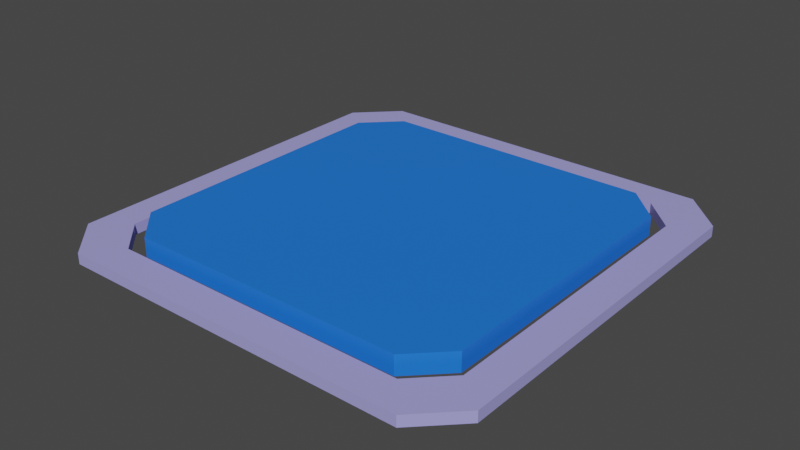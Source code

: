 # Source: button.blend  (saved by Blender 2.82.7; exported with 4.5.12 LTS)
import bpy
from mathutils import Matrix  # noqa: F401  (used for matrix-valued properties, if any)

bpy.ops.wm.read_factory_settings(use_empty=True)
scene = bpy.context.scene
scene.name = 'Scene'

# ---- collections
col_collection = bpy.data.collections.new('Collection'); scene.collection.children.link(col_collection)

# ---- materials (node trees are filled in below, after node groups)
mat_material = bpy.data.materials.new('Material')
mat_material.alpha_threshold = 0.0
mat_material.use_transparent_shadow = False
mat_material.line_color = (0.0, 0.0, 0.0, 1.0)
mat_default = bpy.data.materials.new('Default')
mat_default.use_transparent_shadow = False

# ---- material node trees
mat_material.use_nodes = True; mat_material.node_tree.nodes.clear()
_N = mat_material.node_tree.nodes; _L = mat_material.node_tree.links
n0 = _N.new('ShaderNodeOutputMaterial'); n0.name = 'Material Output'; n0.location = (300, 300)
n1 = _N.new('ShaderNodeBsdfPrincipled'); n1.name = 'Principled BSDF'; n1.location = (10, 300)
n1.distribution = 'GGX'
n1.subsurface_method = 'BURLEY'
n1.inputs[0].default_value = (0.3821, 0.3623, 0.8, 1.0)
n1.inputs[2].default_value = 0.4
n1.inputs[3].default_value = 1.45
n1.inputs[27].default_value = (0.0, 0.0, 0.0, 1.0)
n1.inputs[28].default_value = 1.0
_L.new(n1.outputs[0], n0.inputs[0])
n0.is_active_output = True
mat_default.use_nodes = True; mat_default.node_tree.nodes.clear()
_N = mat_default.node_tree.nodes; _L = mat_default.node_tree.links
n0 = _N.new('ShaderNodeOutputMaterial'); n0.name = 'Material Output'; n0.location = (300, 300)
n1 = _N.new('ShaderNodeBsdfPrincipled'); n1.name = 'Principled BSDF'; n1.location = (10, 300)
n1.distribution = 'GGX'
n1.subsurface_method = 'BURLEY'
n1.inputs[0].default_value = (0.01256, 0.1727, 0.8, 1.0)
n1.inputs[3].default_value = 1.45
n1.inputs[27].default_value = (0.0, 0.0, 0.0, 1.0)
n1.inputs[28].default_value = 1.0
_L.new(n1.outputs[0], n0.inputs[0])
n0.is_active_output = True

# ---- world
world_world = bpy.data.worlds.new('World'); scene.world = world_world
world_world.use_nodes = True; world_world.node_tree.nodes.clear()
_N = world_world.node_tree.nodes; _L = world_world.node_tree.links
n0 = _N.new('ShaderNodeOutputWorld'); n0.name = 'World Output'; n0.location = (300, 300)
n1 = _N.new('ShaderNodeBackground'); n1.name = 'Background'; n1.location = (10, 300)
n1.inputs[0].default_value = (0.05088, 0.05088, 0.05088, 1.0)
_L.new(n1.outputs[0], n0.inputs[0])
n0.is_active_output = True
world_world.color = (0.05088, 0.05088, 0.05088)
world_world.use_sun_shadow = False
world_world.sun_shadow_jitter_overblur = 0.0

# ---- meshes
me_cube_001 = bpy.data.meshes.new('Cube.001')
me_cube_001.from_pydata([(-1.7, 1.392, -0.001715), (-1.392, 1.7, -0.001715), (-1.392, 1.7, -0.1), (-1.7, 1.392, -0.1), (1.392, 1.7, -0.001716), (1.7, 1.392, -0.001716), (1.7, 1.392, -0.1), (1.392, 1.7, -0.1), (1.7, -1.392, -0.001715), (1.392, -1.7, -0.001715), (1.392, -1.7, -0.1), (1.7, -1.392, -0.1), (-1.392, -1.7, -0.001716), (-1.7, -1.392, -0.001716), (-1.7, -1.392, -0.1), (-1.392, -1.7, -0.1), (-1.637, -2.0, -0.1), (-2.0, -1.637, -0.1), (-2.0, -1.637, -0.001716), (-1.637, -2.0, -0.001716), (-2.0, 1.637, -0.1), (-1.637, 2.0, -0.1), (-1.637, 2.0, -0.001716), (-2.0, 1.637, -0.001716), (2.0, -1.637, -0.1), (1.637, -2.0, -0.1), (1.637, -2.0, -0.001716), (2.0, -1.637, -0.001716), (1.637, 2.0, -0.1), (2.0, 1.637, -0.1), (2.0, 1.637, -0.001716), (1.637, 2.0, -0.001716)], [], [(25, 26, 19, 16), (6, 7, 28, 29), (15, 12, 9, 10), (16, 17, 14, 15), (29, 30, 27, 24), (3, 0, 13, 14), (7, 4, 1, 2), (21, 22, 31, 28), (17, 18, 23, 20), (2, 3, 20, 21), (11, 8, 5, 6), (16, 15, 10, 25), (0, 23, 18, 13), (20, 3, 14, 17), (10, 11, 24, 25), (8, 27, 30, 5), (8, 9, 26, 27), (14, 13, 12, 15), (4, 7, 6, 5), (8, 11, 10, 9), (0, 3, 2, 1), (12, 19, 26, 9), (12, 13, 18, 19), (22, 1, 4, 31), (4, 5, 30, 31), (2, 21, 28, 7), (11, 6, 29, 24), (16, 19, 18, 17), (22, 21, 20, 23), (30, 29, 28, 31), (26, 25, 24, 27), (0, 1, 22, 23)])
_uv = me_cube_001.uv_layers.new(name='UVMap')
_uv.uv.foreach_set('vector', [0.375, 0.7727, 0.625, 0.7727, 0.625, 0.9773, 0.375, 0.9773, 0.4926, 0.5227, 0.4926, 0.4773, 0.375, 0.4773, 0.375, 0.5227, 0.4926, 0.9773, 0.5074, 0.9773, 0.5074, 0.7727, 0.4926, 0.7727, 0.375, 0.9773, 0.375, 1.0, 0.4926, 0.02268, 0.4926, 0.0, 0.375, 0.5227, 0.625, 0.5227, 0.625, 0.7273, 0.375, 0.7273, 0.4926, 0.2273, 0.5074, 0.2273, 0.5074, 0.02268, 0.4926, 0.02268, 0.4926, 0.4773, 0.5074, 0.4773, 0.5074, 0.2727, 0.4926, 0.2727, 0.375, 0.2727, 0.625, 0.2727, 0.625, 0.4773, 0.375, 0.4773, 0.375, 0.0227, 0.625, 0.0227, 0.625, 0.2273, 0.375, 0.2273, 0.4926, 0.2727, 0.4926, 0.2273, 0.375, 0.2273, 0.375, 0.2727, 0.4926, 0.7273, 0.5074, 0.7273, 0.5074, 0.5227, 0.4926, 0.5227, 0.375, 0.9773, 0.4926, 0.9773, 0.4926, 0.7727, 0.375, 0.7727, 0.5074, 0.2273, 0.625, 0.2273, 0.625, 0.0227, 0.5074, 0.02268, 0.375, 0.2273, 0.4926, 0.2273, 0.4926, 0.02268, 0.375, 0.0227, 0.4926, 0.7727, 0.4926, 0.7273, 0.375, 0.7273, 0.375, 0.7727, 0.5074, 0.7273, 0.625, 0.7273, 0.625, 0.5227, 0.5074, 0.5227, 0.5074, 0.7273, 0.5074, 0.7727, 0.625, 0.7727, 0.625, 0.7273, 0.4926, 0.02268, 0.5074, 0.02268, 0.5074, 0.0, 0.4926, 0.0, 0.5074, 0.4773, 0.4926, 0.4773, 0.4926, 0.5227, 0.5074, 0.5227, 0.5074, 0.7273, 0.4926, 0.7273, 0.4926, 0.7727, 0.5074, 0.7727, 0.5074, 0.2273, 0.4926, 0.2273, 0.4926, 0.2727, 0.5074, 0.2727, 0.5074, 0.0, 0.625, 0.9773, 0.625, 0.7727, 0.5074, 0.7727, 0.5074, 0.0, 0.5074, 0.02268, 0.625, 1.0, 0.625, 0.9773, 0.625, 0.2727, 0.5074, 0.2727, 0.5074, 0.4773, 0.625, 0.4773, 0.5074, 0.4773, 0.5074, 0.5227, 0.625, 0.5227, 0.625, 0.4773, 0.4926, 0.2727, 0.375, 0.2727, 0.375, 0.4773, 0.4926, 0.4773, 0.4926, 0.7273, 0.4926, 0.5227, 0.375, 0.5227, 0.375, 0.7273, 0.375, 0.9773, 0.625, 0.9773, 0.625, 1.0, 0.375, 1.0, 0.625, 0.2727, 0.375, 0.2727, 0.375, 0.2273, 0.625, 0.2273, 0.625, 0.5227, 0.375, 0.5227, 0.375, 0.4773, 0.625, 0.4773, 0.625, 0.7727, 0.375, 0.7727, 0.375, 0.7273, 0.625, 0.7273, 0.5074, 0.2273, 0.5074, 0.2727, 0.625, 0.2727, 0.625, 0.2273])
me_cube_001.materials.append(mat_material)
me_cube_001.use_remesh_fix_poles = True
me_cube_001.use_remesh_preserve_attributes = False
me_cube_001.use_mirror_vertex_groups = False
me_cube_001.update()
me_cube_003 = bpy.data.meshes.new('Cube.003')
me_cube_003.from_pydata([(-1.288, -1.608, -0.07883), (-1.608, -1.288, -0.07883), (-1.608, -1.288, 0.09608), (-1.288, -1.608, 0.09608), (-1.608, 1.288, -0.07883), (-1.288, 1.608, -0.07883), (-1.288, 1.608, 0.09608), (-1.608, 1.288, 0.09608), (1.608, -1.288, -0.07883), (1.288, -1.608, -0.07883), (1.288, -1.608, 0.09608), (1.608, -1.288, 0.09608), (1.288, 1.608, -0.07883), (1.608, 1.288, -0.07883), (1.608, 1.288, 0.09608), (1.288, 1.608, 0.09608)], [], [(9, 10, 3, 0), (13, 14, 11, 8), (14, 15, 6, 7, 2, 3, 10, 11), (1, 2, 7, 4), (5, 6, 15, 12), (0, 3, 2, 1), (6, 5, 4, 7), (14, 13, 12, 15), (10, 9, 8, 11), (4, 5, 12, 13, 8, 9, 0, 1)])
_uv = me_cube_003.uv_layers.new(name='UVMap')
_uv.uv.foreach_set('vector', [0.375, 0.7749, 0.625, 0.7749, 0.625, 0.9751, 0.375, 0.9751, 0.375, 0.5249, 0.625, 0.5249, 0.625, 0.7251, 0.375, 0.7251, 0.625, 0.5249, 0.6499, 0.5, 0.8501, 0.5, 0.875, 0.5249, 0.875, 0.7251, 0.8501, 0.75, 0.6499, 0.75, 0.625, 0.7251, 0.375, 0.02488, 0.625, 0.02488, 0.625, 0.2251, 0.375, 0.2251, 0.375, 0.2749, 0.625, 0.2749, 0.625, 0.4751, 0.375, 0.4751, 0.375, 0.9751, 0.625, 0.9751, 0.625, 1.0, 0.375, 1.0, 0.625, 0.2749, 0.375, 0.2749, 0.375, 0.2251, 0.625, 0.2251, 0.625, 0.5249, 0.375, 0.5249, 0.375, 0.4751, 0.625, 0.4751, 0.625, 0.7749, 0.375, 0.7749, 0.375, 0.7251, 0.625, 0.7251, 0.125, 0.5249, 0.1499, 0.5, 0.3501, 0.5, 0.375, 0.5249, 0.375, 0.7251, 0.3501, 0.75, 0.1499, 0.75, 0.125, 0.7251])
me_cube_003.materials.append(mat_default)
me_cube_003.use_remesh_fix_poles = True
me_cube_003.use_remesh_preserve_attributes = False
me_cube_003.use_mirror_vertex_groups = False
me_cube_003.update()

# ---- objects
ob_cube = bpy.data.objects.new('Cube', me_cube_001)
ob_cube_001 = bpy.data.objects.new('Cube.001', me_cube_003)

# ---- transforms, parenting, visibility, modifiers, constraints
ob_cube.location = (0.0, 0.0, 0.0)
ob_cube.lineart.crease_threshold = 0.0
ob_cube_001.location = (0.0, 0.0, 0.0)
ob_cube_001.lineart.crease_threshold = 0.0

# ---- collection membership
col_collection.objects.link(ob_cube)
col_collection.objects.link(ob_cube_001)

# ---- scene / render settings (as saved in the file)
scene.frame_start = 1; scene.frame_end = 250; scene.frame_set(2)
scene.render.engine = 'BLENDER_EEVEE_NEXT'
scene.cycles.use_denoising = False
scene.cycles.samples = 128
scene.cycles.sampling_pattern = 'TABULATED_SOBOL'
scene.cycles.use_adaptive_sampling = False
scene.cycles.use_light_tree = False
scene.view_settings.view_transform = 'Filmic'
bpy.context.view_layer.update()

# ---- added for rendering (the .blend has no active camera and no usable light): camera, sun
cam_auto = bpy.data.cameras.new('AutoCamera')
cam_auto.lens = 50.0
cam_auto.sensor_width = 36.0
cam_auto.clip_end = 1000.0
ob_auto_camera = bpy.data.objects.new('AutoCamera', cam_auto)
scene.collection.objects.link(ob_auto_camera)
ob_auto_camera.location = (5.237, -6.28441, 4.18764)
ob_auto_camera.rotation_euler = (1.09748, -7.21219e-08, 0.694738)
scene.camera = ob_auto_camera
light_auto_sun = bpy.data.lights.new('AutoSun', 'SUN')
light_auto_sun.energy = 3.0
light_auto_sun.angle = 0.0523599
ob_auto_sun = bpy.data.objects.new('AutoSun', light_auto_sun)
scene.collection.objects.link(ob_auto_sun)
ob_auto_sun.rotation_euler = (0.872665, 0.174533, 0.523599)
bpy.context.view_layer.update()
